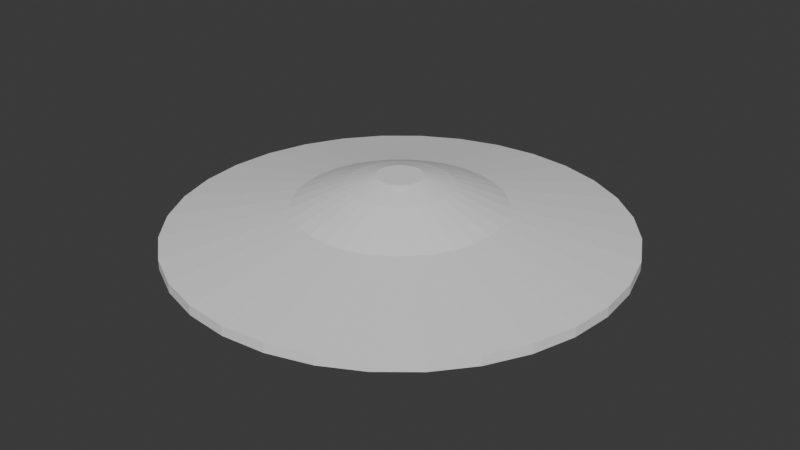 # Source: ufoGF.blend  (saved by Blender 4.2.66; exported with 4.5.12 LTS)
import bpy
from mathutils import Matrix  # noqa: F401  (used for matrix-valued properties, if any)

bpy.ops.wm.read_factory_settings(use_empty=True)
scene = bpy.context.scene
scene.name = 'Scene'

# ---- collections
col_collection = bpy.data.collections.new('Collection'); scene.collection.children.link(col_collection)

# ---- world
world_world = bpy.data.worlds.new('World'); scene.world = world_world
world_world.use_nodes = True; world_world.node_tree.nodes.clear()
_N = world_world.node_tree.nodes; _L = world_world.node_tree.links
n0 = _N.new('ShaderNodeOutputWorld'); n0.name = 'World Output'; n0.location = (300, 300)
n1 = _N.new('ShaderNodeBackground'); n1.name = 'Background'; n1.location = (10, 300)
n1.inputs[0].default_value = (0.05088, 0.05088, 0.05088, 1.0)
_L.new(n1.outputs[0], n0.inputs[0])
n0.is_active_output = True
world_world.color = (0.05088, 0.05088, 0.05088)
world_world.sun_shadow_jitter_overblur = 0.0

# ---- meshes
me_cylinder = bpy.data.meshes.new('Cylinder')
me_cylinder.from_pydata([(0.0, 0.4628, -1.0), (-2.04e-07, 0.509, 1.322), (0.09029, 0.4539, -1.0), (0.0993, 0.4992, 1.322), (0.1771, 0.4276, -1.0), (0.1948, 0.4702, 1.322), (0.2571, 0.3848, -1.0), (0.2828, 0.4232, 1.322), (0.3272, 0.3272, -1.0), (0.3599, 0.3599, 1.322), (0.3848, 0.2571, -1.0), (0.4232, 0.2828, 1.322), (0.4276, 0.1771, -1.0), (0.4702, 0.1948, 1.322), (0.4539, 0.09029, -1.0), (0.4992, 0.0993, 1.322), (0.4628, 0.0, -1.0), (0.509, -5.092e-07, 1.322), (0.4539, -0.09029, -1.0), (0.4992, -0.0993, 1.322), (0.4276, -0.1771, -1.0), (0.4702, -0.1948, 1.322), (0.3848, -0.2571, -1.0), (0.4232, -0.2828, 1.322), (0.3272, -0.3272, -1.0), (0.3599, -0.3599, 1.322), (0.2571, -0.3848, -1.0), (0.2828, -0.4232, 1.322), (0.1771, -0.4276, -1.0), (0.1948, -0.4702, 1.322), (0.09029, -0.4539, -1.0), (0.0993, -0.4992, 1.322), (0.0, -0.4628, -1.0), (-2.251e-07, -0.509, 1.322), (-0.09029, -0.4539, -1.0), (-0.0993, -0.4992, 1.322), (-0.1771, -0.4276, -1.0), (-0.1948, -0.4702, 1.322), (-0.2571, -0.3848, -1.0), (-0.2828, -0.4232, 1.322), (-0.3272, -0.3272, -1.0), (-0.3599, -0.3599, 1.322), (-0.3848, -0.2571, -1.0), (-0.4232, -0.2828, 1.322), (-0.4276, -0.1771, -1.0), (-0.4702, -0.1948, 1.322), (-0.4539, -0.09029, -1.0), (-0.4992, -0.0993, 1.322), (-0.4628, 0.0, -1.0), (-0.509, -2.143e-08, 1.322), (-0.4539, 0.09029, -1.0), (-0.4992, 0.0993, 1.322), (-0.4276, 0.1771, -1.0), (-0.4702, 0.1948, 1.322), (-0.3848, 0.2571, -1.0), (-0.4232, 0.2828, 1.322), (-0.3272, 0.3272, -1.0), (-0.3599, 0.3599, 1.322), (-0.2571, 0.3848, -1.0), (-0.2828, 0.4232, 1.322), (-0.1771, 0.4276, -1.0), (-0.1948, 0.4702, 1.322), (-0.09029, 0.4539, -1.0), (-0.0993, 0.4992, 1.322), (-4.078e-09, 5.05, -0.1119), (0.9852, 4.953, -0.1119), (0.9852, 4.953, 0.1119), (-4.078e-09, 5.05, 0.1119), (1.933, 4.666, -0.1119), (1.933, 4.666, 0.1119), (2.806, 4.199, -0.1119), (2.806, 4.199, 0.1119), (3.571, 3.571, -0.1119), (3.571, 3.571, 0.1119), (4.199, 2.806, -0.1119), (4.199, 2.806, 0.1119), (4.666, 1.933, -0.1119), (4.666, 1.933, 0.1119), (4.953, 0.9852, -0.1119), (4.953, 0.9852, 0.1119), (5.05, -3.262e-08, -0.1119), (5.05, -3.262e-08, 0.1119), (4.953, -0.9852, -0.1119), (4.953, -0.9852, 0.1119), (4.666, -1.933, -0.1119), (4.666, -1.933, 0.1119), (4.199, -2.806, -0.1119), (4.199, -2.806, 0.1119), (3.571, -3.571, -0.1119), (3.571, -3.571, 0.1119), (2.806, -4.199, -0.1119), (2.806, -4.199, 0.1119), (1.933, -4.666, -0.1119), (1.933, -4.666, 0.1119), (0.9852, -4.953, -0.1119), (0.9852, -4.953, 0.1119), (-4.078e-09, -5.05, -0.1119), (-4.078e-09, -5.05, 0.1119), (-0.9852, -4.953, -0.1119), (-0.9852, -4.953, 0.1119), (-1.933, -4.666, -0.1119), (-1.933, -4.666, 0.1119), (-2.806, -4.199, -0.1119), (-2.806, -4.199, 0.1119), (-3.571, -3.571, -0.1119), (-3.571, -3.571, 0.1119), (-4.199, -2.806, -0.1119), (-4.199, -2.806, 0.1119), (-4.666, -1.933, -0.1119), (-4.666, -1.933, 0.1119), (-4.953, -0.9852, -0.1119), (-4.953, -0.9852, 0.1119), (-5.05, -3.262e-08, -0.1119), (-5.05, -3.262e-08, 0.1119), (-4.953, 0.9852, -0.1119), (-4.953, 0.9852, 0.1119), (-4.666, 1.933, -0.1119), (-4.666, 1.933, 0.1119), (-4.199, 2.806, -0.1119), (-4.199, 2.806, 0.1119), (-3.571, 3.571, -0.1119), (-3.571, 3.571, 0.1119), (-2.806, 4.199, -0.1119), (-2.806, 4.199, 0.1119), (-1.933, 4.666, -0.1119), (-1.933, 4.666, 0.1119), (-0.9852, 4.953, -0.1119), (-0.9852, 4.953, 0.1119), (0.4493, 2.259, 0.6622), (1.502e-08, 2.303, 0.6622), (0.8814, 2.128, 0.6622), (1.28, 1.915, 0.6622), (1.629, 1.629, 0.6622), (1.915, 1.28, 0.6622), (2.128, 0.8814, 0.6622), (2.259, 0.4493, 0.6622), (2.303, -3.604e-08, 0.6622), (2.259, -0.4493, 0.6622), (2.128, -0.8814, 0.6622), (1.915, -1.28, 0.6622), (1.629, -1.629, 0.6622), (1.28, -1.915, 0.6622), (0.8814, -2.128, 0.6622), (0.4493, -2.259, 0.6622), (1.502e-08, -2.303, 0.6622), (-0.4493, -2.259, 0.6622), (-0.8814, -2.128, 0.6622), (-1.28, -1.915, 0.6622), (-1.629, -1.629, 0.6622), (-1.915, -1.28, 0.6622), (-2.128, -0.8814, 0.6622), (-2.259, -0.4493, 0.6622), (-2.303, -3.604e-08, 0.6622), (-2.259, 0.4493, 0.6622), (-2.128, 0.8814, 0.6622), (-1.915, 1.28, 0.6622), (-1.629, 1.629, 0.6622), (-1.28, 1.915, 0.6622), (-0.8814, 2.128, 0.6622), (-0.4493, 2.259, 0.6622), (0.3891, 1.956, 0.799), (1.502e-08, 1.995, 0.799), (0.7633, 1.843, 0.799), (1.108, 1.658, 0.799), (1.41, 1.41, 0.799), (1.658, 1.108, 0.799), (1.843, 0.7633, 0.799), (1.956, 0.3891, 0.799), (1.995, -3.604e-08, 0.799), (1.956, -0.3891, 0.799), (1.843, -0.7633, 0.799), (1.658, -1.108, 0.799), (1.41, -1.41, 0.799), (1.108, -1.658, 0.799), (0.7633, -1.843, 0.799), (0.3891, -1.956, 0.799), (1.502e-08, -1.995, 0.799), (-0.3891, -1.956, 0.799), (-0.7633, -1.843, 0.799), (-1.108, -1.658, 0.799), (-1.41, -1.41, 0.799), (-1.658, -1.108, 0.799), (-1.843, -0.7633, 0.799), (-1.956, -0.3891, 0.799), (-1.995, -3.604e-08, 0.799), (-1.956, 0.3891, 0.799), (-1.843, 0.7633, 0.799), (-1.658, 1.108, 0.799), (-1.41, 1.41, 0.799), (-1.108, 1.658, 0.799), (-0.7633, 1.843, 0.799), (-0.3891, 1.956, 0.799), (0.3442, 1.73, 0.8946), (1.502e-08, 1.764, 0.8946), (0.6752, 1.63, 0.8946), (0.9802, 1.467, 0.8946), (1.248, 1.248, 0.8946), (1.467, 0.9802, 0.8946), (1.63, 0.6752, 0.8946), (1.73, 0.3442, 0.8946), (1.764, -7.31e-08, 0.8946), (1.73, -0.3442, 0.8946), (1.63, -0.6752, 0.8946), (1.467, -0.9802, 0.8946), (1.248, -1.248, 0.8946), (0.9802, -1.467, 0.8946), (0.6752, -1.63, 0.8946), (0.3442, -1.73, 0.8946), (-2.204e-08, -1.764, 0.8946), (-0.3442, -1.73, 0.8946), (-0.6752, -1.63, 0.8946), (-0.9802, -1.467, 0.8946), (-1.248, -1.248, 0.8946), (-1.467, -0.9802, 0.8946), (-1.63, -0.6752, 0.8946), (-1.73, -0.3442, 0.8946), (-1.764, -3.604e-08, 0.8946), (-1.73, 0.3442, 0.8946), (-1.63, 0.6752, 0.8946), (-1.467, 0.9802, 0.8946), (-1.248, 1.248, 0.8946), (-0.9802, 1.467, 0.8946), (-0.6752, 1.63, 0.8946), (-0.3442, 1.73, 0.8946), (0.2244, 1.128, 1.134), (1.272e-08, 1.15, 1.134), (0.4402, 1.063, 1.134), (0.6391, 0.9565, 1.134), (0.8134, 0.8134, 1.134), (0.9565, 0.6391, 1.134), (1.063, 0.4402, 1.134), (1.128, 0.2244, 1.134), (1.15, -1.742e-07, 1.134), (1.128, -0.2244, 1.134), (1.063, -0.4402, 1.134), (0.9565, -0.6391, 1.134), (0.8134, -0.8134, 1.134), (0.6391, -0.9565, 1.134), (0.4402, -1.063, 1.134), (0.2244, -1.128, 1.134), (-1.209e-07, -1.15, 1.134), (-0.2244, -1.128, 1.134), (-0.4402, -1.063, 1.134), (-0.6391, -0.9565, 1.134), (-0.8134, -0.8134, 1.134), (-0.9565, -0.6391, 1.134), (-1.063, -0.4402, 1.134), (-1.128, -0.2244, 1.134), (-1.15, -3.833e-08, 1.134), (-1.128, 0.2244, 1.134), (-1.063, 0.4402, 1.134), (-0.9565, 0.6391, 1.134), (-0.8134, 0.8134, 1.134), (-0.6391, 0.9565, 1.134), (-0.4402, 1.063, 1.134), (-0.2244, 1.128, 1.134), (0.1479, 0.7435, 1.249), (-1.033e-07, 0.7581, 1.249), (0.2901, 0.7004, 1.249), (0.4212, 0.6303, 1.249), (0.536, 0.536, 1.249), (0.6303, 0.4212, 1.249), (0.7004, 0.2901, 1.249), (0.7435, 0.1479, 1.249), (0.7581, -3.563e-07, 1.249), (0.7435, -0.1479, 1.249), (0.7004, -0.2901, 1.249), (0.6303, -0.4212, 1.249), (0.536, -0.536, 1.249), (0.4212, -0.6303, 1.249), (0.2901, -0.7004, 1.249), (0.1479, -0.7435, 1.249), (-2.046e-07, -0.7581, 1.249), (-0.1479, -0.7435, 1.249), (-0.2901, -0.7004, 1.249), (-0.4212, -0.6303, 1.249), (-0.536, -0.536, 1.249), (-0.6303, -0.4212, 1.249), (-0.7004, -0.2901, 1.249), (-0.7435, -0.1479, 1.249), (-0.7581, -4.568e-08, 1.249), (-0.7435, 0.1479, 1.249), (-0.7004, 0.2901, 1.249), (-0.6303, 0.4212, 1.249), (-0.536, 0.536, 1.249), (-0.4212, 0.6303, 1.249), (-0.2901, 0.7004, 1.249), (-0.1479, 0.7435, 1.249)], [], [(64, 67, 66, 65), (65, 66, 69, 68), (68, 69, 71, 70), (70, 71, 73, 72), (72, 73, 75, 74), (74, 75, 77, 76), (76, 77, 79, 78), (78, 79, 81, 80), (80, 81, 83, 82), (82, 83, 85, 84), (84, 85, 87, 86), (86, 87, 89, 88), (88, 89, 91, 90), (90, 91, 93, 92), (92, 93, 95, 94), (94, 95, 97, 96), (96, 97, 99, 98), (98, 99, 101, 100), (100, 101, 103, 102), (102, 103, 105, 104), (104, 105, 107, 106), (106, 107, 109, 108), (108, 109, 111, 110), (110, 111, 113, 112), (112, 113, 115, 114), (114, 115, 117, 116), (116, 117, 119, 118), (118, 119, 121, 120), (120, 121, 123, 122), (122, 123, 125, 124), (3, 1, 63, 61, 59, 57, 55, 53, 51, 49, 47, 45, 43, 41, 39, 37, 35, 33, 31, 29, 27, 25, 23, 21, 19, 17, 15, 13, 11, 9, 7, 5), (124, 125, 127, 126), (126, 127, 67, 64), (0, 2, 4, 6, 8, 10, 12, 14, 16, 18, 20, 22, 24, 26, 28, 30, 32, 34, 36, 38, 40, 42, 44, 46, 48, 50, 52, 54, 56, 58, 60, 62), (2, 0, 64, 65), (129, 128, 66, 67), (4, 2, 65, 68), (128, 130, 69, 66), (6, 4, 68, 70), (130, 131, 71, 69), (8, 6, 70, 72), (131, 132, 73, 71), (10, 8, 72, 74), (132, 133, 75, 73), (12, 10, 74, 76), (133, 134, 77, 75), (14, 12, 76, 78), (134, 135, 79, 77), (16, 14, 78, 80), (135, 136, 81, 79), (18, 16, 80, 82), (136, 137, 83, 81), (20, 18, 82, 84), (137, 138, 85, 83), (22, 20, 84, 86), (138, 139, 87, 85), (24, 22, 86, 88), (139, 140, 89, 87), (26, 24, 88, 90), (140, 141, 91, 89), (28, 26, 90, 92), (141, 142, 93, 91), (30, 28, 92, 94), (142, 143, 95, 93), (32, 30, 94, 96), (143, 144, 97, 95), (34, 32, 96, 98), (144, 145, 99, 97), (36, 34, 98, 100), (145, 146, 101, 99), (38, 36, 100, 102), (146, 147, 103, 101), (40, 38, 102, 104), (147, 148, 105, 103), (42, 40, 104, 106), (148, 149, 107, 105), (44, 42, 106, 108), (149, 150, 109, 107), (46, 44, 108, 110), (150, 151, 111, 109), (48, 46, 110, 112), (151, 152, 113, 111), (50, 48, 112, 114), (152, 153, 115, 113), (52, 50, 114, 116), (153, 154, 117, 115), (54, 52, 116, 118), (154, 155, 119, 117), (56, 54, 118, 120), (155, 156, 121, 119), (58, 56, 120, 122), (156, 157, 123, 121), (60, 58, 122, 124), (157, 158, 125, 123), (62, 60, 124, 126), (158, 159, 127, 125), (0, 62, 126, 64), (159, 129, 67, 127), (161, 160, 128, 129), (160, 162, 130, 128), (162, 163, 131, 130), (163, 164, 132, 131), (164, 165, 133, 132), (165, 166, 134, 133), (166, 167, 135, 134), (167, 168, 136, 135), (168, 169, 137, 136), (169, 170, 138, 137), (170, 171, 139, 138), (171, 172, 140, 139), (172, 173, 141, 140), (173, 174, 142, 141), (174, 175, 143, 142), (175, 176, 144, 143), (176, 177, 145, 144), (177, 178, 146, 145), (178, 179, 147, 146), (179, 180, 148, 147), (180, 181, 149, 148), (181, 182, 150, 149), (182, 183, 151, 150), (183, 184, 152, 151), (184, 185, 153, 152), (185, 186, 154, 153), (186, 187, 155, 154), (187, 188, 156, 155), (188, 189, 157, 156), (189, 190, 158, 157), (190, 191, 159, 158), (191, 161, 129, 159), (193, 192, 160, 161), (192, 194, 162, 160), (194, 195, 163, 162), (195, 196, 164, 163), (196, 197, 165, 164), (197, 198, 166, 165), (198, 199, 167, 166), (199, 200, 168, 167), (200, 201, 169, 168), (201, 202, 170, 169), (202, 203, 171, 170), (203, 204, 172, 171), (204, 205, 173, 172), (205, 206, 174, 173), (206, 207, 175, 174), (207, 208, 176, 175), (208, 209, 177, 176), (209, 210, 178, 177), (210, 211, 179, 178), (211, 212, 180, 179), (212, 213, 181, 180), (213, 214, 182, 181), (214, 215, 183, 182), (215, 216, 184, 183), (216, 217, 185, 184), (217, 218, 186, 185), (218, 219, 187, 186), (219, 220, 188, 187), (220, 221, 189, 188), (221, 222, 190, 189), (222, 223, 191, 190), (223, 193, 161, 191), (225, 224, 192, 193), (224, 226, 194, 192), (226, 227, 195, 194), (227, 228, 196, 195), (228, 229, 197, 196), (229, 230, 198, 197), (230, 231, 199, 198), (231, 232, 200, 199), (232, 233, 201, 200), (233, 234, 202, 201), (234, 235, 203, 202), (235, 236, 204, 203), (236, 237, 205, 204), (237, 238, 206, 205), (238, 239, 207, 206), (239, 240, 208, 207), (240, 241, 209, 208), (241, 242, 210, 209), (242, 243, 211, 210), (243, 244, 212, 211), (244, 245, 213, 212), (245, 246, 214, 213), (246, 247, 215, 214), (247, 248, 216, 215), (248, 249, 217, 216), (249, 250, 218, 217), (250, 251, 219, 218), (251, 252, 220, 219), (252, 253, 221, 220), (253, 254, 222, 221), (254, 255, 223, 222), (255, 225, 193, 223), (257, 256, 224, 225), (256, 258, 226, 224), (258, 259, 227, 226), (259, 260, 228, 227), (260, 261, 229, 228), (261, 262, 230, 229), (262, 263, 231, 230), (263, 264, 232, 231), (264, 265, 233, 232), (265, 266, 234, 233), (266, 267, 235, 234), (267, 268, 236, 235), (268, 269, 237, 236), (269, 270, 238, 237), (270, 271, 239, 238), (271, 272, 240, 239), (272, 273, 241, 240), (273, 274, 242, 241), (274, 275, 243, 242), (275, 276, 244, 243), (276, 277, 245, 244), (277, 278, 246, 245), (278, 279, 247, 246), (279, 280, 248, 247), (280, 281, 249, 248), (281, 282, 250, 249), (282, 283, 251, 250), (283, 284, 252, 251), (284, 285, 253, 252), (285, 286, 254, 253), (286, 287, 255, 254), (287, 257, 225, 255), (1, 3, 256, 257), (3, 5, 258, 256), (5, 7, 259, 258), (7, 9, 260, 259), (9, 11, 261, 260), (11, 13, 262, 261), (13, 15, 263, 262), (15, 17, 264, 263), (17, 19, 265, 264), (19, 21, 266, 265), (21, 23, 267, 266), (23, 25, 268, 267), (25, 27, 269, 268), (27, 29, 270, 269), (29, 31, 271, 270), (31, 33, 272, 271), (33, 35, 273, 272), (35, 37, 274, 273), (37, 39, 275, 274), (39, 41, 276, 275), (41, 43, 277, 276), (43, 45, 278, 277), (45, 47, 279, 278), (47, 49, 280, 279), (49, 51, 281, 280), (51, 53, 282, 281), (53, 55, 283, 282), (55, 57, 284, 283), (57, 59, 285, 284), (59, 61, 286, 285), (61, 63, 287, 286), (63, 1, 257, 287)])
_uv = me_cylinder.uv_layers.new(name='UVMap')
_uv.uv.foreach_set('vector', [1.0, 0.5, 1.0, 1.0, 0.9688, 1.0, 0.9688, 0.5, 0.9688, 0.5, 0.9688, 1.0, 0.9375, 1.0, 0.9375, 0.5, 0.9375, 0.5, 0.9375, 1.0, 0.9062, 1.0, 0.9062, 0.5, 0.9062, 0.5, 0.9062, 1.0, 0.875, 1.0, 0.875, 0.5, 0.875, 0.5, 0.875, 1.0, 0.8438, 1.0, 0.8438, 0.5, 0.8438, 0.5, 0.8438, 1.0, 0.8125, 1.0, 0.8125, 0.5, 0.8125, 0.5, 0.8125, 1.0, 0.7812, 1.0, 0.7812, 0.5, 0.7812, 0.5, 0.7812, 1.0, 0.75, 1.0, 0.75, 0.5, 0.75, 0.5, 0.75, 1.0, 0.7188, 1.0, 0.7188, 0.5, 0.7188, 0.5, 0.7188, 1.0, 0.6875, 1.0, 0.6875, 0.5, 0.6875, 0.5, 0.6875, 1.0, 0.6562, 1.0, 0.6562, 0.5, 0.6562, 0.5, 0.6562, 1.0, 0.625, 1.0, 0.625, 0.5, 0.625, 0.5, 0.625, 1.0, 0.5938, 1.0, 0.5938, 0.5, 0.5938, 0.5, 0.5938, 1.0, 0.5625, 1.0, 0.5625, 0.5, 0.5625, 0.5, 0.5625, 1.0, 0.5312, 1.0, 0.5312, 0.5, 0.5312, 0.5, 0.5312, 1.0, 0.5, 1.0, 0.5, 0.5, 0.5, 0.5, 0.5, 1.0, 0.4688, 1.0, 0.4688, 0.5, 0.4688, 0.5, 0.4688, 1.0, 0.4375, 1.0, 0.4375, 0.5, 0.4375, 0.5, 0.4375, 1.0, 0.4062, 1.0, 0.4062, 0.5, 0.4062, 0.5, 0.4062, 1.0, 0.375, 1.0, 0.375, 0.5, 0.375, 0.5, 0.375, 1.0, 0.3438, 1.0, 0.3438, 0.5, 0.3438, 0.5, 0.3438, 1.0, 0.3125, 1.0, 0.3125, 0.5, 0.3125, 0.5, 0.3125, 1.0, 0.2812, 1.0, 0.2812, 0.5, 0.2812, 0.5, 0.2812, 1.0, 0.25, 1.0, 0.25, 0.5, 0.25, 0.5, 0.25, 1.0, 0.2188, 1.0, 0.2188, 0.5, 0.2188, 0.5, 0.2188, 1.0, 0.1875, 1.0, 0.1875, 0.5, 0.1875, 0.5, 0.1875, 1.0, 0.1562, 1.0, 0.1562, 0.5, 0.1562, 0.5, 0.1562, 1.0, 0.125, 1.0, 0.125, 0.5, 0.125, 0.5, 0.125, 1.0, 0.09375, 1.0, 0.09375, 0.5, 0.09375, 0.5, 0.09375, 1.0, 0.0625, 1.0, 0.0625, 0.5, 0.2548, 0.2741, 0.25, 0.2745, 0.2452, 0.2741, 0.2406, 0.2727, 0.2364, 0.2704, 0.2326, 0.2674, 0.2296, 0.2636, 0.2273, 0.2594, 0.2259, 0.2548, 0.2255, 0.25, 0.2259, 0.2452, 0.2273, 0.2406, 0.2296, 0.2364, 0.2326, 0.2326, 0.2364, 0.2296, 0.2406, 0.2273, 0.2452, 0.2259, 0.25, 0.2255, 0.2548, 0.2259, 0.2594, 0.2273, 0.2636, 0.2296, 0.2674, 0.2326, 0.2704, 0.2364, 0.2727, 0.2406, 0.2741, 0.2452, 0.2745, 0.25, 0.2741, 0.2548, 0.2727, 0.2594, 0.2704, 0.2636, 0.2674, 0.2674, 0.2636, 0.2704, 0.2594, 0.2727, 0.0625, 0.5, 0.0625, 1.0, 0.03125, 1.0, 0.03125, 0.5, 0.03125, 0.5, 0.03125, 1.0, 0.0, 1.0, 0.0, 0.5, 0.75, 0.3611, 0.7717, 0.3589, 0.7925, 0.3526, 0.8117, 0.3424, 0.8285, 0.3285, 0.8424, 0.3117, 0.8526, 0.2925, 0.8589, 0.2717, 0.8611, 0.25, 0.8589, 0.2283, 0.8526, 0.2075, 0.8424, 0.1883, 0.8285, 0.1715, 0.8117, 0.1576, 0.7925, 0.1474, 0.7717, 0.1411, 0.75, 0.1389, 0.7283, 0.1411, 0.7075, 0.1474, 0.6883, 0.1576, 0.6715, 0.1715, 0.6576, 0.1883, 0.6474, 0.2075, 0.6411, 0.2283, 0.6389, 0.25, 0.6411, 0.2717, 0.6474, 0.2925, 0.6576, 0.3117, 0.6715, 0.3285, 0.6883, 0.3424, 0.7075, 0.3526, 0.7283, 0.3589, 0.7717, 0.3589, 0.75, 0.3611, 0.75, 0.49, 0.7968, 0.4854, 0.25, 0.3611, 0.2717, 0.3589, 0.2968, 0.4854, 0.25, 0.49, 0.7925, 0.3526, 0.7717, 0.3589, 0.7968, 0.4854, 0.8418, 0.4717, 0.2717, 0.3589, 0.2925, 0.3526, 0.3418, 0.4717, 0.2968, 0.4854, 0.8117, 0.3424, 0.7925, 0.3526, 0.8418, 0.4717, 0.8833, 0.4496, 0.2925, 0.3526, 0.3117, 0.3424, 0.3833, 0.4496, 0.3418, 0.4717, 0.8285, 0.3285, 0.8117, 0.3424, 0.8833, 0.4496, 0.9197, 0.4197, 0.3117, 0.3424, 0.3285, 0.3285, 0.4197, 0.4197, 0.3833, 0.4496, 0.8424, 0.3117, 0.8285, 0.3285, 0.9197, 0.4197, 0.9496, 0.3833, 0.3285, 0.3285, 0.3424, 0.3117, 0.4496, 0.3833, 0.4197, 0.4197, 0.8526, 0.2925, 0.8424, 0.3117, 0.9496, 0.3833, 0.9717, 0.3418, 0.3424, 0.3117, 0.3526, 0.2925, 0.4717, 0.3418, 0.4496, 0.3833, 0.8589, 0.2717, 0.8526, 0.2925, 0.9717, 0.3418, 0.9854, 0.2968, 0.3526, 0.2925, 0.3589, 0.2717, 0.4854, 0.2968, 0.4717, 0.3418, 0.8611, 0.25, 0.8589, 0.2717, 0.9854, 0.2968, 0.99, 0.25, 0.3589, 0.2717, 0.3611, 0.25, 0.49, 0.25, 0.4854, 0.2968, 0.8589, 0.2283, 0.8611, 0.25, 0.99, 0.25, 0.9854, 0.2032, 0.3611, 0.25, 0.3589, 0.2283, 0.4854, 0.2032, 0.49, 0.25, 0.8526, 0.2075, 0.8589, 0.2283, 0.9854, 0.2032, 0.9717, 0.1582, 0.3589, 0.2283, 0.3526, 0.2075, 0.4717, 0.1582, 0.4854, 0.2032, 0.8424, 0.1883, 0.8526, 0.2075, 0.9717, 0.1582, 0.9496, 0.1167, 0.3526, 0.2075, 0.3424, 0.1883, 0.4496, 0.1167, 0.4717, 0.1582, 0.8285, 0.1715, 0.8424, 0.1883, 0.9496, 0.1167, 0.9197, 0.08029, 0.3424, 0.1883, 0.3285, 0.1715, 0.4197, 0.08029, 0.4496, 0.1167, 0.8117, 0.1576, 0.8285, 0.1715, 0.9197, 0.08029, 0.8833, 0.05045, 0.3285, 0.1715, 0.3117, 0.1576, 0.3833, 0.05045, 0.4197, 0.08029, 0.7925, 0.1474, 0.8117, 0.1576, 0.8833, 0.05045, 0.8418, 0.02827, 0.3117, 0.1576, 0.2925, 0.1474, 0.3418, 0.02827, 0.3833, 0.05045, 0.7717, 0.1411, 0.7925, 0.1474, 0.8418, 0.02827, 0.7968, 0.01461, 0.2925, 0.1474, 0.2717, 0.1411, 0.2968, 0.01461, 0.3418, 0.02827, 0.75, 0.1389, 0.7717, 0.1411, 0.7968, 0.01461, 0.75, 0.01, 0.2717, 0.1411, 0.25, 0.1389, 0.25, 0.01, 0.2968, 0.01461, 0.7283, 0.1411, 0.75, 0.1389, 0.75, 0.01, 0.7032, 0.01461, 0.25, 0.1389, 0.2283, 0.1411, 0.2032, 0.01461, 0.25, 0.01, 0.7075, 0.1474, 0.7283, 0.1411, 0.7032, 0.01461, 0.6582, 0.02827, 0.2283, 0.1411, 0.2075, 0.1474, 0.1582, 0.02827, 0.2032, 0.01461, 0.6883, 0.1576, 0.7075, 0.1474, 0.6582, 0.02827, 0.6167, 0.05045, 0.2075, 0.1474, 0.1883, 0.1576, 0.1167, 0.05045, 0.1582, 0.02827, 0.6715, 0.1715, 0.6883, 0.1576, 0.6167, 0.05045, 0.5803, 0.08029, 0.1883, 0.1576, 0.1715, 0.1715, 0.08029, 0.08029, 0.1167, 0.05045, 0.6576, 0.1883, 0.6715, 0.1715, 0.5803, 0.08029, 0.5504, 0.1167, 0.1715, 0.1715, 0.1576, 0.1883, 0.05045, 0.1167, 0.08029, 0.08029, 0.6474, 0.2075, 0.6576, 0.1883, 0.5504, 0.1167, 0.5283, 0.1582, 0.1576, 0.1883, 0.1474, 0.2075, 0.02827, 0.1582, 0.05045, 0.1167, 0.6411, 0.2283, 0.6474, 0.2075, 0.5283, 0.1582, 0.5146, 0.2032, 0.1474, 0.2075, 0.1411, 0.2283, 0.01461, 0.2032, 0.02827, 0.1582, 0.6389, 0.25, 0.6411, 0.2283, 0.5146, 0.2032, 0.51, 0.25, 0.1411, 0.2283, 0.1389, 0.25, 0.01, 0.25, 0.01461, 0.2032, 0.6411, 0.2717, 0.6389, 0.25, 0.51, 0.25, 0.5146, 0.2968, 0.1389, 0.25, 0.1411, 0.2717, 0.01461, 0.2968, 0.01, 0.25, 0.6474, 0.2925, 0.6411, 0.2717, 0.5146, 0.2968, 0.5283, 0.3418, 0.1411, 0.2717, 0.1474, 0.2925, 0.02827, 0.3418, 0.01461, 0.2968, 0.6576, 0.3117, 0.6474, 0.2925, 0.5283, 0.3418, 0.5504, 0.3833, 0.1474, 0.2925, 0.1576, 0.3117, 0.05045, 0.3833, 0.02827, 0.3418, 0.6715, 0.3285, 0.6576, 0.3117, 0.5504, 0.3833, 0.5803, 0.4197, 0.1576, 0.3117, 0.1715, 0.3285, 0.08029, 0.4197, 0.05045, 0.3833, 0.6883, 0.3424, 0.6715, 0.3285, 0.5803, 0.4197, 0.6167, 0.4496, 0.1715, 0.3285, 0.1883, 0.3424, 0.1167, 0.4496, 0.08029, 0.4197, 0.7075, 0.3526, 0.6883, 0.3424, 0.6167, 0.4496, 0.6582, 0.4717, 0.1883, 0.3424, 0.2075, 0.3526, 0.1582, 0.4717, 0.1167, 0.4496, 0.7283, 0.3589, 0.7075, 0.3526, 0.6582, 0.4717, 0.7032, 0.4854, 0.2075, 0.3526, 0.2283, 0.3589, 0.2032, 0.4854, 0.1582, 0.4717, 0.75, 0.3611, 0.7283, 0.3589, 0.7032, 0.4854, 0.75, 0.49, 0.2283, 0.3589, 0.25, 0.3611, 0.25, 0.49, 0.2032, 0.4854, 0.25, 0.3462, 0.2688, 0.3443, 0.2717, 0.3589, 0.25, 0.3611, 0.2688, 0.3443, 0.2868, 0.3389, 0.2925, 0.3526, 0.2717, 0.3589, 0.2868, 0.3389, 0.3034, 0.33, 0.3117, 0.3424, 0.2925, 0.3526, 0.3034, 0.33, 0.318, 0.318, 0.3285, 0.3285, 0.3117, 0.3424, 0.318, 0.318, 0.33, 0.3034, 0.3424, 0.3117, 0.3285, 0.3285, 0.33, 0.3034, 0.3389, 0.2868, 0.3526, 0.2925, 0.3424, 0.3117, 0.3389, 0.2868, 0.3443, 0.2688, 0.3589, 0.2717, 0.3526, 0.2925, 0.3443, 0.2688, 0.3462, 0.25, 0.3611, 0.25, 0.3589, 0.2717, 0.3462, 0.25, 0.3443, 0.2312, 0.3589, 0.2283, 0.3611, 0.25, 0.3443, 0.2312, 0.3389, 0.2132, 0.3526, 0.2075, 0.3589, 0.2283, 0.3389, 0.2132, 0.33, 0.1966, 0.3424, 0.1883, 0.3526, 0.2075, 0.33, 0.1966, 0.318, 0.182, 0.3285, 0.1715, 0.3424, 0.1883, 0.318, 0.182, 0.3034, 0.17, 0.3117, 0.1576, 0.3285, 0.1715, 0.3034, 0.17, 0.2868, 0.1611, 0.2925, 0.1474, 0.3117, 0.1576, 0.2868, 0.1611, 0.2688, 0.1557, 0.2717, 0.1411, 0.2925, 0.1474, 0.2688, 0.1557, 0.25, 0.1538, 0.25, 0.1389, 0.2717, 0.1411, 0.25, 0.1538, 0.2312, 0.1557, 0.2283, 0.1411, 0.25, 0.1389, 0.2312, 0.1557, 0.2132, 0.1611, 0.2075, 0.1474, 0.2283, 0.1411, 0.2132, 0.1611, 0.1966, 0.17, 0.1883, 0.1576, 0.2075, 0.1474, 0.1966, 0.17, 0.182, 0.182, 0.1715, 0.1715, 0.1883, 0.1576, 0.182, 0.182, 0.17, 0.1966, 0.1576, 0.1883, 0.1715, 0.1715, 0.17, 0.1966, 0.1611, 0.2132, 0.1474, 0.2075, 0.1576, 0.1883, 0.1611, 0.2132, 0.1557, 0.2312, 0.1411, 0.2283, 0.1474, 0.2075, 0.1557, 0.2312, 0.1538, 0.25, 0.1389, 0.25, 0.1411, 0.2283, 0.1538, 0.25, 0.1557, 0.2688, 0.1411, 0.2717, 0.1389, 0.25, 0.1557, 0.2688, 0.1611, 0.2868, 0.1474, 0.2925, 0.1411, 0.2717, 0.1611, 0.2868, 0.17, 0.3034, 0.1576, 0.3117, 0.1474, 0.2925, 0.17, 0.3034, 0.182, 0.318, 0.1715, 0.3285, 0.1576, 0.3117, 0.182, 0.318, 0.1966, 0.33, 0.1883, 0.3424, 0.1715, 0.3285, 0.1966, 0.33, 0.2132, 0.3389, 0.2075, 0.3526, 0.1883, 0.3424, 0.2132, 0.3389, 0.2312, 0.3443, 0.2283, 0.3589, 0.2075, 0.3526, 0.2312, 0.3443, 0.25, 0.3462, 0.25, 0.3611, 0.2283, 0.3589, 0.25, 0.3351, 0.2666, 0.3334, 0.2688, 0.3443, 0.25, 0.3462, 0.2666, 0.3334, 0.2826, 0.3286, 0.2868, 0.3389, 0.2688, 0.3443, 0.2826, 0.3286, 0.2973, 0.3207, 0.3034, 0.33, 0.2868, 0.3389, 0.2973, 0.3207, 0.3102, 0.3102, 0.318, 0.318, 0.3034, 0.33, 0.3102, 0.3102, 0.3207, 0.2973, 0.33, 0.3034, 0.318, 0.318, 0.3207, 0.2973, 0.3286, 0.2826, 0.3389, 0.2868, 0.33, 0.3034, 0.3286, 0.2826, 0.3334, 0.2666, 0.3443, 0.2688, 0.3389, 0.2868, 0.3334, 0.2666, 0.3351, 0.25, 0.3462, 0.25, 0.3443, 0.2688, 0.3351, 0.25, 0.3334, 0.2334, 0.3443, 0.2312, 0.3462, 0.25, 0.3334, 0.2334, 0.3286, 0.2174, 0.3389, 0.2132, 0.3443, 0.2312, 0.3286, 0.2174, 0.3207, 0.2027, 0.33, 0.1966, 0.3389, 0.2132, 0.3207, 0.2027, 0.3102, 0.1898, 0.318, 0.182, 0.33, 0.1966, 0.3102, 0.1898, 0.2973, 0.1793, 0.3034, 0.17, 0.318, 0.182, 0.2973, 0.1793, 0.2826, 0.1714, 0.2868, 0.1611, 0.3034, 0.17, 0.2826, 0.1714, 0.2666, 0.1666, 0.2688, 0.1557, 0.2868, 0.1611, 0.2666, 0.1666, 0.25, 0.1649, 0.25, 0.1538, 0.2688, 0.1557, 0.25, 0.1649, 0.2334, 0.1666, 0.2312, 0.1557, 0.25, 0.1538, 0.2334, 0.1666, 0.2174, 0.1714, 0.2132, 0.1611, 0.2312, 0.1557, 0.2174, 0.1714, 0.2027, 0.1793, 0.1966, 0.17, 0.2132, 0.1611, 0.2027, 0.1793, 0.1898, 0.1898, 0.182, 0.182, 0.1966, 0.17, 0.1898, 0.1898, 0.1793, 0.2027, 0.17, 0.1966, 0.182, 0.182, 0.1793, 0.2027, 0.1714, 0.2174, 0.1611, 0.2132, 0.17, 0.1966, 0.1714, 0.2174, 0.1666, 0.2334, 0.1557, 0.2312, 0.1611, 0.2132, 0.1666, 0.2334, 0.1649, 0.25, 0.1538, 0.25, 0.1557, 0.2312, 0.1649, 0.25, 0.1666, 0.2666, 0.1557, 0.2688, 0.1538, 0.25, 0.1666, 0.2666, 0.1714, 0.2826, 0.1611, 0.2868, 0.1557, 0.2688, 0.1714, 0.2826, 0.1793, 0.2973, 0.17, 0.3034, 0.1611, 0.2868, 0.1793, 0.2973, 0.1898, 0.3102, 0.182, 0.318, 0.17, 0.3034, 0.1898, 0.3102, 0.2027, 0.3207, 0.1966, 0.33, 0.182, 0.318, 0.2027, 0.3207, 0.2174, 0.3286, 0.2132, 0.3389, 0.1966, 0.33, 0.2174, 0.3286, 0.2334, 0.3334, 0.2312, 0.3443, 0.2132, 0.3389, 0.2334, 0.3334, 0.25, 0.3351, 0.25, 0.3462, 0.2312, 0.3443, 0.25, 0.3055, 0.2608, 0.3044, 0.2666, 0.3334, 0.25, 0.3351, 0.2608, 0.3044, 0.2712, 0.3013, 0.2826, 0.3286, 0.2666, 0.3334, 0.2712, 0.3013, 0.2808, 0.2961, 0.2973, 0.3207, 0.2826, 0.3286, 0.2808, 0.2961, 0.2892, 0.2892, 0.3102, 0.3102, 0.2973, 0.3207, 0.2892, 0.2892, 0.2961, 0.2808, 0.3207, 0.2973, 0.3102, 0.3102, 0.2961, 0.2808, 0.3013, 0.2712, 0.3286, 0.2826, 0.3207, 0.2973, 0.3013, 0.2712, 0.3044, 0.2608, 0.3334, 0.2666, 0.3286, 0.2826, 0.3044, 0.2608, 0.3055, 0.25, 0.3351, 0.25, 0.3334, 0.2666, 0.3055, 0.25, 0.3044, 0.2392, 0.3334, 0.2334, 0.3351, 0.25, 0.3044, 0.2392, 0.3013, 0.2288, 0.3286, 0.2174, 0.3334, 0.2334, 0.3013, 0.2288, 0.2961, 0.2192, 0.3207, 0.2027, 0.3286, 0.2174, 0.2961, 0.2192, 0.2892, 0.2108, 0.3102, 0.1898, 0.3207, 0.2027, 0.2892, 0.2108, 0.2808, 0.2039, 0.2973, 0.1793, 0.3102, 0.1898, 0.2808, 0.2039, 0.2712, 0.1987, 0.2826, 0.1714, 0.2973, 0.1793, 0.2712, 0.1987, 0.2608, 0.1956, 0.2666, 0.1666, 0.2826, 0.1714, 0.2608, 0.1956, 0.25, 0.1945, 0.25, 0.1649, 0.2666, 0.1666, 0.25, 0.1945, 0.2392, 0.1956, 0.2334, 0.1666, 0.25, 0.1649, 0.2392, 0.1956, 0.2288, 0.1987, 0.2174, 0.1714, 0.2334, 0.1666, 0.2288, 0.1987, 0.2192, 0.2039, 0.2027, 0.1793, 0.2174, 0.1714, 0.2192, 0.2039, 0.2108, 0.2108, 0.1898, 0.1898, 0.2027, 0.1793, 0.2108, 0.2108, 0.2039, 0.2192, 0.1793, 0.2027, 0.1898, 0.1898, 0.2039, 0.2192, 0.1987, 0.2288, 0.1714, 0.2174, 0.1793, 0.2027, 0.1987, 0.2288, 0.1956, 0.2392, 0.1666, 0.2334, 0.1714, 0.2174, 0.1956, 0.2392, 0.1945, 0.25, 0.1649, 0.25, 0.1666, 0.2334, 0.1945, 0.25, 0.1956, 0.2608, 0.1666, 0.2666, 0.1649, 0.25, 0.1956, 0.2608, 0.1987, 0.2712, 0.1714, 0.2826, 0.1666, 0.2666, 0.1987, 0.2712, 0.2039, 0.2808, 0.1793, 0.2973, 0.1714, 0.2826, 0.2039, 0.2808, 0.2108, 0.2892, 0.1898, 0.3102, 0.1793, 0.2973, 0.2108, 0.2892, 0.2192, 0.2961, 0.2027, 0.3207, 0.1898, 0.3102, 0.2192, 0.2961, 0.2288, 0.3013, 0.2174, 0.3286, 0.2027, 0.3207, 0.2288, 0.3013, 0.2392, 0.3044, 0.2334, 0.3334, 0.2174, 0.3286, 0.2392, 0.3044, 0.25, 0.3055, 0.25, 0.3351, 0.2334, 0.3334, 0.25, 0.2866, 0.2571, 0.2859, 0.2608, 0.3044, 0.25, 0.3055, 0.2571, 0.2859, 0.264, 0.2838, 0.2712, 0.3013, 0.2608, 0.3044, 0.264, 0.2838, 0.2703, 0.2804, 0.2808, 0.2961, 0.2712, 0.3013, 0.2703, 0.2804, 0.2758, 0.2758, 0.2892, 0.2892, 0.2808, 0.2961, 0.2758, 0.2758, 0.2804, 0.2703, 0.2961, 0.2808, 0.2892, 0.2892, 0.2804, 0.2703, 0.2838, 0.264, 0.3013, 0.2712, 0.2961, 0.2808, 0.2838, 0.264, 0.2859, 0.2571, 0.3044, 0.2608, 0.3013, 0.2712, 0.2859, 0.2571, 0.2866, 0.25, 0.3055, 0.25, 0.3044, 0.2608, 0.2866, 0.25, 0.2859, 0.2429, 0.3044, 0.2392, 0.3055, 0.25, 0.2859, 0.2429, 0.2838, 0.236, 0.3013, 0.2288, 0.3044, 0.2392, 0.2838, 0.236, 0.2804, 0.2297, 0.2961, 0.2192, 0.3013, 0.2288, 0.2804, 0.2297, 0.2758, 0.2242, 0.2892, 0.2108, 0.2961, 0.2192, 0.2758, 0.2242, 0.2703, 0.2196, 0.2808, 0.2039, 0.2892, 0.2108, 0.2703, 0.2196, 0.264, 0.2162, 0.2712, 0.1987, 0.2808, 0.2039, 0.264, 0.2162, 0.2571, 0.2141, 0.2608, 0.1956, 0.2712, 0.1987, 0.2571, 0.2141, 0.25, 0.2134, 0.25, 0.1945, 0.2608, 0.1956, 0.25, 0.2134, 0.2429, 0.2141, 0.2392, 0.1956, 0.25, 0.1945, 0.2429, 0.2141, 0.236, 0.2162, 0.2288, 0.1987, 0.2392, 0.1956, 0.236, 0.2162, 0.2297, 0.2196, 0.2192, 0.2039, 0.2288, 0.1987, 0.2297, 0.2196, 0.2242, 0.2242, 0.2108, 0.2108, 0.2192, 0.2039, 0.2242, 0.2242, 0.2196, 0.2297, 0.2039, 0.2192, 0.2108, 0.2108, 0.2196, 0.2297, 0.2162, 0.236, 0.1987, 0.2288, 0.2039, 0.2192, 0.2162, 0.236, 0.2141, 0.2429, 0.1956, 0.2392, 0.1987, 0.2288, 0.2141, 0.2429, 0.2134, 0.25, 0.1945, 0.25, 0.1956, 0.2392, 0.2134, 0.25, 0.2141, 0.2571, 0.1956, 0.2608, 0.1945, 0.25, 0.2141, 0.2571, 0.2162, 0.264, 0.1987, 0.2712, 0.1956, 0.2608, 0.2162, 0.264, 0.2196, 0.2703, 0.2039, 0.2808, 0.1987, 0.2712, 0.2196, 0.2703, 0.2242, 0.2758, 0.2108, 0.2892, 0.2039, 0.2808, 0.2242, 0.2758, 0.2297, 0.2804, 0.2192, 0.2961, 0.2108, 0.2892, 0.2297, 0.2804, 0.236, 0.2838, 0.2288, 0.3013, 0.2192, 0.2961, 0.236, 0.2838, 0.2429, 0.2859, 0.2392, 0.3044, 0.2288, 0.3013, 0.2429, 0.2859, 0.25, 0.2866, 0.25, 0.3055, 0.2392, 0.3044, 0.25, 0.2745, 0.2548, 0.2741, 0.2571, 0.2859, 0.25, 0.2866, 0.2548, 0.2741, 0.2594, 0.2727, 0.264, 0.2838, 0.2571, 0.2859, 0.2594, 0.2727, 0.2636, 0.2704, 0.2703, 0.2804, 0.264, 0.2838, 0.2636, 0.2704, 0.2674, 0.2674, 0.2758, 0.2758, 0.2703, 0.2804, 0.2674, 0.2674, 0.2704, 0.2636, 0.2804, 0.2703, 0.2758, 0.2758, 0.2704, 0.2636, 0.2727, 0.2594, 0.2838, 0.264, 0.2804, 0.2703, 0.2727, 0.2594, 0.2741, 0.2548, 0.2859, 0.2571, 0.2838, 0.264, 0.2741, 0.2548, 0.2745, 0.25, 0.2866, 0.25, 0.2859, 0.2571, 0.2745, 0.25, 0.2741, 0.2452, 0.2859, 0.2429, 0.2866, 0.25, 0.2741, 0.2452, 0.2727, 0.2406, 0.2838, 0.236, 0.2859, 0.2429, 0.2727, 0.2406, 0.2704, 0.2364, 0.2804, 0.2297, 0.2838, 0.236, 0.2704, 0.2364, 0.2674, 0.2326, 0.2758, 0.2242, 0.2804, 0.2297, 0.2674, 0.2326, 0.2636, 0.2296, 0.2703, 0.2196, 0.2758, 0.2242, 0.2636, 0.2296, 0.2594, 0.2273, 0.264, 0.2162, 0.2703, 0.2196, 0.2594, 0.2273, 0.2548, 0.2259, 0.2571, 0.2141, 0.264, 0.2162, 0.2548, 0.2259, 0.25, 0.2255, 0.25, 0.2134, 0.2571, 0.2141, 0.25, 0.2255, 0.2452, 0.2259, 0.2429, 0.2141, 0.25, 0.2134, 0.2452, 0.2259, 0.2406, 0.2273, 0.236, 0.2162, 0.2429, 0.2141, 0.2406, 0.2273, 0.2364, 0.2296, 0.2297, 0.2196, 0.236, 0.2162, 0.2364, 0.2296, 0.2326, 0.2326, 0.2242, 0.2242, 0.2297, 0.2196, 0.2326, 0.2326, 0.2296, 0.2364, 0.2196, 0.2297, 0.2242, 0.2242, 0.2296, 0.2364, 0.2273, 0.2406, 0.2162, 0.236, 0.2196, 0.2297, 0.2273, 0.2406, 0.2259, 0.2452, 0.2141, 0.2429, 0.2162, 0.236, 0.2259, 0.2452, 0.2255, 0.25, 0.2134, 0.25, 0.2141, 0.2429, 0.2255, 0.25, 0.2259, 0.2548, 0.2141, 0.2571, 0.2134, 0.25, 0.2259, 0.2548, 0.2273, 0.2594, 0.2162, 0.264, 0.2141, 0.2571, 0.2273, 0.2594, 0.2296, 0.2636, 0.2196, 0.2703, 0.2162, 0.264, 0.2296, 0.2636, 0.2326, 0.2674, 0.2242, 0.2758, 0.2196, 0.2703, 0.2326, 0.2674, 0.2364, 0.2704, 0.2297, 0.2804, 0.2242, 0.2758, 0.2364, 0.2704, 0.2406, 0.2727, 0.236, 0.2838, 0.2297, 0.2804, 0.2406, 0.2727, 0.2452, 0.2741, 0.2429, 0.2859, 0.236, 0.2838, 0.2452, 0.2741, 0.25, 0.2745, 0.25, 0.2866, 0.2429, 0.2859])
me_cylinder.update()

# ---- objects
ob_cylinder = bpy.data.objects.new('Cylinder', me_cylinder)

# ---- transforms, parenting, visibility, modifiers, constraints
ob_cylinder.location = (0.0, 0.0, 60.0)
ob_cylinder.scale = (59.2, 59.2, 59.2)

# ---- collection membership
col_collection.objects.link(ob_cylinder)

# ---- scene / render settings (as saved in the file)
scene.frame_start = 1; scene.frame_end = 250; scene.frame_set(1)
scene.render.engine = 'BLENDER_EEVEE_NEXT'
bpy.context.view_layer.update()

# ---- added for rendering (the .blend has no active camera and no usable light): camera, sun
cam_auto = bpy.data.cameras.new('AutoCamera')
cam_auto.lens = 50.0
cam_auto.sensor_width = 36.0
cam_auto.clip_end = 13910.8
ob_auto_camera = bpy.data.objects.new('AutoCamera', cam_auto)
scene.collection.objects.link(ob_auto_camera)
ob_auto_camera.location = (792.644, -951.173, 703.637)
ob_auto_camera.rotation_euler = (1.09748, -7.21219e-08, 0.694738)
scene.camera = ob_auto_camera
light_auto_sun = bpy.data.lights.new('AutoSun', 'SUN')
light_auto_sun.energy = 3.0
light_auto_sun.angle = 0.0523599
ob_auto_sun = bpy.data.objects.new('AutoSun', light_auto_sun)
scene.collection.objects.link(ob_auto_sun)
ob_auto_sun.rotation_euler = (0.872665, 0.174533, 0.523599)
bpy.context.view_layer.update()
